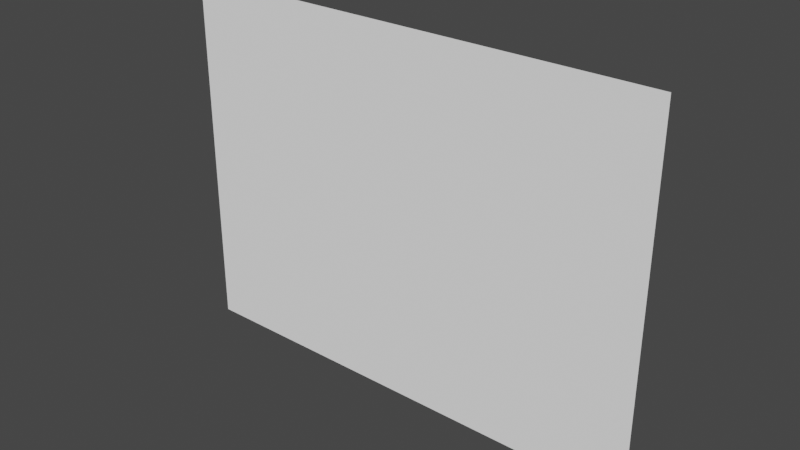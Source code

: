 # Source: Mod_SlabSide.blend  (saved by Blender 2.80.75; exported with 4.5.12 LTS)
import bpy
from mathutils import Matrix  # noqa: F401  (used for matrix-valued properties, if any)

bpy.ops.wm.read_factory_settings(use_empty=True)
scene = bpy.context.scene
scene.name = 'Scene'

# ---- collections
col_collection = bpy.data.collections.new('Collection'); scene.collection.children.link(col_collection)

# ---- materials (node trees are filled in below, after node groups)
mat_material = bpy.data.materials.new('Material')
mat_material.alpha_threshold = 0.0
mat_material.use_transparent_shadow = False
mat_material.line_color = (0.0, 0.0, 0.0, 1.0)

# ---- material node trees
mat_material.use_nodes = True; mat_material.node_tree.nodes.clear()
_N = mat_material.node_tree.nodes; _L = mat_material.node_tree.links
n0 = _N.new('ShaderNodeOutputMaterial'); n0.name = 'Material Output'; n0.location = (300, 300)
n1 = _N.new('ShaderNodeBsdfPrincipled'); n1.name = 'Principled BSDF'; n1.location = (10, 300)
n1.distribution = 'GGX'
n1.subsurface_method = 'BURLEY'
n1.inputs[2].default_value = 0.0
n1.inputs[3].default_value = 1.45
n1.inputs[13].default_value = 0.0
n1.inputs[27].default_value = (0.0, 0.0, 0.0, 1.0)
n1.inputs[28].default_value = 1.0
n2 = _N.new('ShaderNodeRGB'); n2.name = 'RGB'; n2.location = (-280, 280)
n2.outputs[0].default_value = (1.0, 1.0, 1.0, 1.0)
_L.new(n1.outputs[0], n0.inputs[0])
_L.new(n2.outputs[0], n1.inputs[0])
n0.is_active_output = True

# ---- world
world_world = bpy.data.worlds.new('World'); scene.world = world_world
world_world.use_nodes = True; world_world.node_tree.nodes.clear()
_N = world_world.node_tree.nodes; _L = world_world.node_tree.links
n0 = _N.new('ShaderNodeOutputWorld'); n0.name = 'World Output'; n0.location = (300, 300)
n1 = _N.new('ShaderNodeBackground'); n1.name = 'Background'; n1.location = (10, 300)
n1.inputs[0].default_value = (0.05088, 0.05088, 0.05088, 1.0)
_L.new(n1.outputs[0], n0.inputs[0])
n0.is_active_output = True
world_world.color = (0.05088, 0.05088, 0.05088)
world_world.use_sun_shadow = False
world_world.sun_shadow_jitter_overblur = 0.0

# ---- meshes
me_cube = bpy.data.meshes.new('Cube')
me_cube.from_pydata([(-0.5, -0.5, -0.75), (0.5, -0.5, 0.0), (0.5, -0.5, -0.75), (-0.5, -0.5, 0.0)], [], [(1, 3, 0, 2)])
_uv = me_cube.uv_layers.new(name='UVMap')
_uv.uv.foreach_set('vector', [1.0, 1.0, 0.75, 1.0, 0.75, 0.8125, 1.0, 0.8125])
me_cube.materials.append(mat_material)
me_cube.use_remesh_preserve_volume = False
me_cube.use_remesh_preserve_attributes = False
me_cube.use_mirror_vertex_groups = False
me_cube.update()

# ---- objects
ob_model = bpy.data.objects.new('Model', me_cube)

# ---- transforms, parenting, visibility, modifiers, constraints
ob_model.location = (0.0, 0.0, 0.0)
ob_model.lock_rotations_4d = False
ob_model.empty_display_type = 'ARROWS'
ob_model.lineart.crease_threshold = 0.0

# ---- collection membership
col_collection.objects.link(ob_model)

# ---- scene / render settings (as saved in the file)
scene.frame_start = 1; scene.frame_end = 250; scene.frame_set(1)
scene.render.engine = 'BLENDER_EEVEE_NEXT'
scene.cycles.use_denoising = False
scene.cycles.samples = 128
scene.cycles.sampling_pattern = 'TABULATED_SOBOL'
scene.cycles.use_adaptive_sampling = False
scene.cycles.use_light_tree = False
scene.view_settings.view_transform = 'Filmic'
bpy.context.view_layer.update()

# ---- added for rendering (the .blend has no active camera and no usable light): camera, sun
cam_auto = bpy.data.cameras.new('AutoCamera')
cam_auto.lens = 50.0
cam_auto.sensor_width = 36.0
cam_auto.clip_end = 1000.0
ob_auto_camera = bpy.data.objects.new('AutoCamera', cam_auto)
scene.collection.objects.link(ob_auto_camera)
ob_auto_camera.location = (1.15653, -1.88784, 0.550225)
ob_auto_camera.rotation_euler = (1.09748, -7.21219e-08, 0.694738)
scene.camera = ob_auto_camera
light_auto_sun = bpy.data.lights.new('AutoSun', 'SUN')
light_auto_sun.energy = 3.0
light_auto_sun.angle = 0.0523599
ob_auto_sun = bpy.data.objects.new('AutoSun', light_auto_sun)
scene.collection.objects.link(ob_auto_sun)
ob_auto_sun.rotation_euler = (0.872665, 0.174533, 0.523599)
bpy.context.view_layer.update()
